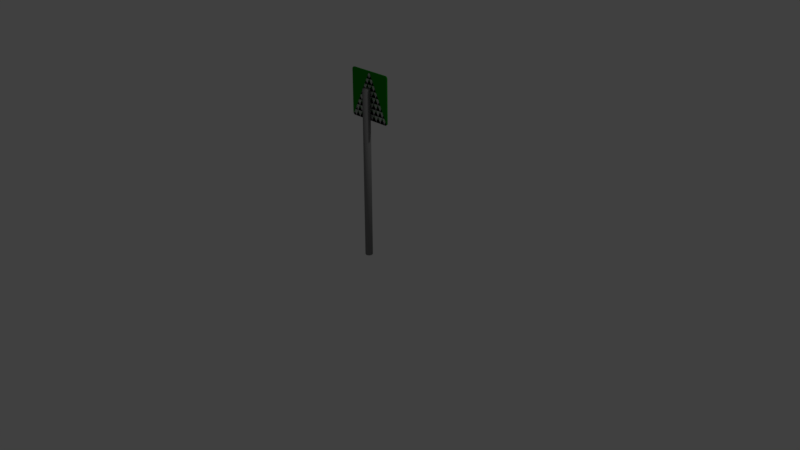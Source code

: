 # Source: segnali.blend  (saved by Blender 2.79.0; exported with 4.5.12 LTS)
import bpy
from mathutils import Matrix  # noqa: F401  (used for matrix-valued properties, if any)

bpy.ops.wm.read_factory_settings(use_empty=True)
scene = bpy.context.scene
scene.name = 'Scene'

# ---- collections
col_collection_1 = bpy.data.collections.new('Collection 1'); scene.collection.children.link(col_collection_1)

# ---- materials (node trees are filled in below, after node groups)
mat_basetri = bpy.data.materials.new('BaseTri')
mat_basetri.alpha_threshold = 0.0
mat_basetri.use_transparent_shadow = False
mat_basetri.diffuse_color = (0.6152, 0.6152, 0.6152, 1.0)
mat_basetri.roughness = 0.5
mat_signtri = bpy.data.materials.new('SignTri')
mat_signtri.alpha_threshold = 0.0
mat_signtri.use_transparent_shadow = False
mat_signtri.roughness = 0.5
mat_basequad = bpy.data.materials.new('BaseQuad')
mat_basequad.alpha_threshold = 0.0
mat_basequad.use_transparent_shadow = False
mat_basequad.diffuse_color = (0.006512, 0.2623, 0.006512, 1.0)
mat_basequad.roughness = 0.5
mat_signquad = bpy.data.materials.new('SignQuad')
mat_signquad.alpha_threshold = 0.0
mat_signquad.use_transparent_shadow = False
mat_signquad.roughness = 0.5
mat_metal = bpy.data.materials.new('Metal')
mat_metal.alpha_threshold = 0.0
mat_metal.use_transparent_shadow = False
mat_metal.diffuse_color = (0.2462, 0.2462, 0.2462, 1.0)
mat_metal.roughness = 0.5

# ---- material node trees

# ---- world
world_world = bpy.data.worlds.new('World'); scene.world = world_world
world_world.color = (0.05088, 0.05088, 0.05088)
world_world.use_sun_shadow = False
world_world.sun_shadow_jitter_overblur = 0.0
world_world.cycles.sampling_method = 'MANUAL'

# ---- cameras
cam_camera = bpy.data.cameras.new('Camera')
cam_camera.clip_end = 100.0
cam_camera.lens = 35.0
cam_camera.sensor_width = 32.0
cam_camera.sensor_height = 18.0
cam_camera.ortho_scale = 7.314
cam_camera.dof.focus_distance = 0.0
cam_camera.dof.aperture_fstop = 128.0

# ---- lights
light_lamp = bpy.data.lights.new('Lamp', 'POINT')
light_lamp.transmission_factor = 0.0
light_lamp.cutoff_distance = 30.0
light_lamp.energy = 100.0
light_lamp.shadow_buffer_clip_start = 1.001
light_lamp.shadow_soft_size = 0.1
light_lamp.shadow_maximum_resolution = 0.006
light_lamp.use_absolute_resolution = True

# ---- meshes
me_cylinder_003 = bpy.data.meshes.new('Cylinder.003')
me_cylinder_003.from_pydata([(0.008944, -1.401e-08, 0.2821), (-0.008944, -1.401e-08, 0.2821), (0.005743, -1.424e-08, 0.2868), (0.001979, -1.437e-08, 0.2892), (-0.001979, -1.437e-08, 0.2892), (-0.005743, -1.424e-08, 0.2868), (-0.008944, 0.01506, 0.2821), (0.008944, 0.01506, 0.2821), (-0.005743, 0.01506, 0.2868), (-0.001979, 0.01506, 0.2892), (0.001979, 0.01506, 0.2892), (0.005743, 0.01506, 0.2868), (0.28, 1.49e-08, -0.3), (0.2911, 1.401e-08, -0.2821), (0.2857, 1.486e-08, -0.2991), (0.29, 1.473e-08, -0.2966), (0.2925, 1.453e-08, -0.2926), (0.2928, 1.429e-08, -0.2876), (0.2911, 0.01506, -0.2821), (0.28, 0.01506, -0.3), (0.2928, 0.01506, -0.2876), (0.2925, 0.01506, -0.2926), (0.29, 0.01506, -0.2966), (0.2857, 0.01506, -0.2991), (-0.2911, 1.401e-08, -0.2821), (-0.28, 1.49e-08, -0.3), (-0.2928, 1.429e-08, -0.2876), (-0.2925, 1.453e-08, -0.2926), (-0.29, 1.473e-08, -0.2966), (-0.2857, 1.486e-08, -0.2991), (-0.28, 0.01506, -0.3), (-0.2911, 0.01506, -0.2821), (-0.2857, 0.01506, -0.2991), (-0.29, 0.01506, -0.2966), (-0.2925, 0.01506, -0.2926), (-0.2928, 0.01506, -0.2876)], [], [(19, 12, 25, 30), (18, 20, 21, 22, 23, 19, 30, 32, 33, 34, 35, 31, 6, 8, 9, 10, 11, 7), (0, 7, 11, 2), (2, 11, 10, 3), (3, 10, 9, 4), (4, 9, 8, 5), (5, 8, 6, 1), (0, 2, 3, 4, 5, 1, 24, 26, 27, 28, 29, 25, 12, 14, 15, 16, 17, 13), (12, 19, 23, 14), (14, 23, 22, 15), (15, 22, 21, 16), (16, 21, 20, 17), (17, 20, 18, 13), (7, 0, 13, 18), (24, 31, 35, 26), (26, 35, 34, 27), (27, 34, 33, 28), (28, 33, 32, 29), (29, 32, 30, 25), (24, 1, 6, 31)])
me_cylinder_003.polygons.foreach_set('use_smooth', [1, 0, 1, 1, 1, 1, 1, 0, 1, 1, 1, 1, 1, 1, 1, 1, 1, 1, 1, 1])
me_cylinder_003.polygons.foreach_set('material_index', [0, 1, 0, 0, 0, 0, 0, 0, 0, 0, 0, 0, 0, 0, 0, 0, 0, 0, 0, 0])
_uv = me_cylinder_003.uv_layers.new(name='UVMap')
_uv.uv.foreach_set('vector', [0.04115, 0.01563, 0.0, 0.0, 0.0, 0.0, 0.9745, 0.01562, 0.0289, 0.05593, 0.02518, 0.0474, 0.02331, 0.04056, 0.03078, 0.02882, 0.03787, 0.02744, 0.04732, 0.02697, 0.9682, 0.02697, 0.9777, 0.02744, 0.9847, 0.02882, 0.9871, 0.0308, 0.9831, 0.03342, 0.9862, 0.05593, 0.515, 0.9693, 0.5097, 0.9768, 0.5035, 0.9808, 0.497, 0.9808, 0.4908, 0.9768, 0.4856, 0.9693, 0.0, 0.0, 0.4853, 0.9707, 0.4894, 0.9789, 0.0, 0.0, 0.0, 0.0, 0.4894, 0.9789, 0.4923, 0.9845, 0.0, 0.0, 0.0, 0.0, 0.4923, 0.9845, 0.5, 1.0, 2.98e-08, 5.96e-08, 0.0, 0.0, 0.01583, 0.0002454, 0.02164, 0.0003356, 0.0, 0.0, 0.0, 0.0, 0.02164, 0.0003356, 0.03005, 0.0004658, 0.0, 0.0, 0.0, 0.0, 0.0, 0.0, 0.0, 0.0, 0.0, 0.0, 0.0, 0.0, 0.0, 0.0, 0.0, 0.0, 0.0, 0.0, 0.0, 0.0, 0.0, 0.0, 0.0, 0.0, 0.0, 0.0, 0.0, 0.0, 0.0, 0.0, 0.0, 0.0, 0.0, 0.0, 0.0, 0.0, 0.0, 0.0, 0.0, 0.0, 0.04115, 0.01563, 0.03157, 0.0161, 0.0, 0.0, 0.0, 0.0, 0.03157, 0.0161, 0.02439, 0.01749, 0.0, 0.0, 0.0, 0.0, 0.02439, 0.01749, 0.01682, 0.02939, 0.0, 0.0, 0.0, 0.0, 0.01682, 0.02939, 0.01871, 0.03633, 0.0, 0.0, 0.0, 0.0, 0.01871, 0.03633, 0.02249, 0.04497, 0.0, 0.0, 0.4853, 0.9707, 0.0, 0.0, 0.0, 0.0, 0.02249, 0.04497, 0.0, 0.0, 0.9778, 0.01516, 0.9895, 0.02216, 0.0, 0.0, 0.0, 0.0, 0.9895, 0.02216, 0.9936, 0.0195, 0.0, 0.0, 0.0, 0.0, 0.9936, 0.0195, 0.9912, 0.01749, 0.0, 0.0, 0.0, 0.0, 0.9912, 0.01749, 0.984, 0.0161, 0.0, 0.0, 0.0, 0.0, 0.984, 0.0161, 0.9745, 0.01562, 0.0, 0.0, 0.0, 0.0, 0.0, 0.0, 0.03005, 0.0004658, 0.9778, 0.01516])
me_cylinder_003.materials.append(mat_basetri)
me_cylinder_003.materials.append(mat_signtri)
me_cylinder_003.use_remesh_preserve_volume = False
me_cylinder_003.use_remesh_preserve_attributes = False
me_cylinder_003.use_mirror_vertex_groups = False
me_cylinder_003.update()
me_cylinder_002 = bpy.data.meshes.new('Cylinder.002')
me_cylinder_002.from_pydata([(-0.3, -1.341e-08, 0.27), (-0.27, -1.49e-08, 0.3), (-0.2977, -1.398e-08, 0.2815), (-0.2912, -1.446e-08, 0.2912), (-0.2815, -1.479e-08, 0.2977), (-0.27, 0.01506, 0.3), (-0.3, 0.01506, 0.27), (-0.2815, 0.01506, 0.2977), (-0.2912, 0.01506, 0.2912), (-0.2977, 0.01506, 0.2815), (0.27, -1.49e-08, 0.3), (0.3, -1.341e-08, 0.27), (0.2815, -1.479e-08, 0.2977), (0.2912, -1.446e-08, 0.2912), (0.2977, -1.398e-08, 0.2815), (0.3, 0.01506, 0.27), (0.27, 0.01506, 0.3), (0.2977, 0.01506, 0.2815), (0.2912, 0.01506, 0.2912), (0.2815, 0.01506, 0.2977), (0.3, 1.341e-08, -0.27), (0.27, 1.49e-08, -0.3), (0.2977, 1.398e-08, -0.2815), (0.2912, 1.446e-08, -0.2912), (0.2815, 1.479e-08, -0.2977), (0.27, 0.01506, -0.3), (0.3, 0.01506, -0.27), (0.2815, 0.01506, -0.2977), (0.2912, 0.01506, -0.2912), (0.2977, 0.01506, -0.2815), (-0.27, 1.49e-08, -0.3), (-0.3, 1.341e-08, -0.27), (-0.2815, 1.479e-08, -0.2977), (-0.2912, 1.446e-08, -0.2912), (-0.2977, 1.398e-08, -0.2815), (-0.3, 0.01506, -0.27), (-0.27, 0.01506, -0.3), (-0.2977, 0.01506, -0.2815), (-0.2912, 0.01506, -0.2912), (-0.2815, 0.01506, -0.2977)], [], [(20, 26, 15, 11), (10, 16, 5, 1), (0, 2, 9, 6), (2, 3, 8, 9), (3, 4, 7, 8), (4, 1, 5, 7), (30, 21, 24, 23, 22, 20, 11, 14, 13, 12, 10, 1, 4, 3, 2, 0, 31, 34, 33, 32), (15, 17, 14, 11), (17, 18, 13, 14), (18, 19, 12, 13), (19, 16, 10, 12), (0, 6, 35, 31), (20, 22, 29, 26), (22, 23, 28, 29), (23, 24, 27, 28), (24, 21, 25, 27), (35, 6, 9, 8, 7, 5, 16, 19, 18, 17, 15, 26, 29, 28, 27, 25, 36, 39, 38, 37), (35, 37, 34, 31), (37, 38, 33, 34), (38, 39, 32, 33), (39, 36, 30, 32), (30, 36, 25, 21)])
me_cylinder_002.polygons.foreach_set('use_smooth', [1, 1, 1, 1, 1, 1, 0, 1, 1, 1, 1, 1, 1, 1, 1, 1, 0, 1, 1, 1, 1, 1])
me_cylinder_002.polygons.foreach_set('material_index', [0, 0, 0, 0, 0, 0, 0, 0, 0, 0, 0, 0, 0, 0, 0, 0, 1, 0, 0, 0, 0, 0])
_uv = me_cylinder_002.uv_layers.new(name='UVMap')
_uv.uv.foreach_set('vector', [0.0, 0.0, 0.0, 0.0, 0.0, 0.0, 0.0, 0.0, 0.0, 0.0, 0.0, 0.0, 0.0, 0.0, 0.0, 0.0, 0.0, 0.0, 0.0, 0.0, 0.001302, 0.323, 0.0, 0.0, 0.0, 0.0, 0.0, 0.0, 0.004914, 0.3284, 0.001302, 0.323, 0.0, 0.0, 0.0, 0.0, 0.01032, 0.332, 0.004914, 0.3284, 0.0, 0.0, 0.0, 0.0, 0.0, 0.0, 0.01032, 0.332, 0.0, 0.0, 0.0, 0.0, 0.0, 0.0, 0.0, 0.0, 0.0, 0.0, 0.0, 0.0, 0.0, 0.0, 0.0, 0.0, 0.0, 0.0, 0.0, 0.0, 0.0, 0.0, 0.0, 0.0, 0.0, 0.0, 0.0, 0.0, 0.0, 0.0, 0.0, 0.0, 0.0, 0.0, 0.0, 0.0, 0.0, 0.0, 0.0, 0.0, 0.0, 0.0, 0.332, 0.323, 0.0, 0.0, 0.0, 0.0, 0.332, 0.323, 0.3284, 0.3284, 0.0, 0.0, 0.0, 0.0, 0.3284, 0.3284, 0.323, 0.332, 0.0, 0.0, 0.0, 0.0, 0.323, 0.332, 0.0, 0.0, 0.0, 0.0, 0.0, 0.0, 0.0, 0.0, 0.0, 0.0, 0.0, 0.0, 0.0, 0.0, 0.0, 0.0, 0.0, 0.0, 0.332, 0.01029, 0.0, 0.0, 0.0, 0.0, 0.0, 0.0, 0.3284, 0.004849, 0.332, 0.01029, 0.0, 0.0, 0.0, 0.0, 0.323, 0.001274, 0.3284, 0.004849, 0.0, 0.0, 0.0, 0.0, 0.0, 0.0, 0.323, 0.001274, 0.0, 0.05, 1.192e-07, 0.95, 0.003806, 0.9691, 0.01464, 0.9854, 0.03087, 0.9962, 0.05, 1.0, 0.95, 1.0, 0.9691, 0.9962, 0.9854, 0.9854, 0.9962, 0.9691, 1.0, 0.95, 1.0, 0.05, 0.9962, 0.03087, 0.9854, 0.01464, 0.9691, 0.003806, 0.95, 0.0, 0.05, 1.49e-07, 0.03087, 0.003806, 0.01464, 0.01464, 0.003806, 0.03087, 0.0, 0.0, 0.001274, 0.01029, 0.0, 0.0, 0.0, 0.0, 0.001274, 0.01029, 0.004848, 0.004848, 0.0, 0.0, 0.0, 0.0, 0.004848, 0.004848, 0.01029, 0.001274, 0.0, 0.0, 0.0, 0.0, 0.01029, 0.001274, 0.0, 0.0, 0.0, 0.0, 0.0, 0.0, 0.0, 0.0, 0.0, 0.0, 0.0, 0.0, 0.0, 0.0])
me_cylinder_002.materials.append(mat_basequad)
me_cylinder_002.materials.append(mat_signquad)
me_cylinder_002.use_remesh_preserve_volume = False
me_cylinder_002.use_remesh_preserve_attributes = False
me_cylinder_002.use_mirror_vertex_groups = False
me_cylinder_002.update()
me_cylinder_001 = bpy.data.meshes.new('Cylinder.001')
me_cylinder_001.from_pydata([(0.0, 0.048, 0.0), (0.0, 0.048, 2.2), (0.03394, 0.03394, 0.0), (0.03394, 0.03394, 2.2), (0.048, 2.031e-08, 0.0), (0.048, 2.031e-08, 2.2), (0.03394, -0.03394, 0.0), (0.03394, -0.03394, 2.2), (-4.196e-09, -0.048, 0.0), (-4.196e-09, -0.048, 2.2), (-0.03394, -0.03394, 0.0), (-0.03394, -0.03394, 2.2), (-0.048, 2.298e-08, 0.0), (-0.048, 2.298e-08, 2.2), (-0.03394, 0.03394, 0.0), (-0.03394, 0.03394, 2.2)], [], [(0, 1, 3, 2), (2, 3, 5, 4), (4, 5, 7, 6), (6, 7, 9, 8), (8, 9, 11, 10), (10, 11, 13, 12), (3, 1, 15, 13, 11, 9, 7, 5), (12, 13, 15, 14), (14, 15, 1, 0), (0, 2, 4, 6, 8, 10, 12, 14)])
me_cylinder_001.polygons.foreach_set('use_smooth', [True] * 10)
me_cylinder_001.materials.append(mat_metal)
me_cylinder_001.use_remesh_preserve_volume = False
me_cylinder_001.use_remesh_preserve_attributes = False
me_cylinder_001.use_mirror_vertex_groups = False
me_cylinder_001.update()

# ---- objects
ob_triangle = bpy.data.objects.new('Triangle', me_cylinder_003)
ob_square = bpy.data.objects.new('Square', me_cylinder_002)
ob_pole = bpy.data.objects.new('Pole', me_cylinder_001)
ob_lamp = bpy.data.objects.new('Lamp', light_lamp)
ob_camera = bpy.data.objects.new('Camera', cam_camera)

# ---- transforms, parenting, visibility, modifiers, constraints
ob_triangle.location = (0.0, 0.048, 2.1)
ob_triangle.lineart.crease_threshold = 0.0
ob_square.location = (0.0, 0.048, 2.1)
ob_square.lineart.crease_threshold = 0.0
ob_pole.location = (0.0, 0.0, 0.0)
ob_pole.lineart.crease_threshold = 0.0
ob_lamp.location = (4.076, 1.005, 5.904)
ob_lamp.rotation_euler = (0.6503, 0.05522, 1.866)
ob_lamp.lock_rotations_4d = False
ob_lamp.empty_display_type = 'ARROWS'
ob_lamp.color = (0.0, 0.0, 0.0, 0.0)
ob_lamp.lineart.crease_threshold = 0.0
ob_camera.location = (7.481, -6.508, 5.344)
ob_camera.rotation_euler = (1.109, 0.0, 0.8149)
ob_camera.lock_rotations_4d = False
ob_camera.empty_display_type = 'ARROWS'
ob_camera.color = (0.0, 0.0, 0.0, 0.0)
ob_camera.display_type = 'WIRE'
ob_camera.lineart.crease_threshold = 0.0

# ---- collection membership
col_collection_1.objects.link(ob_triangle)
col_collection_1.objects.link(ob_square)
col_collection_1.objects.link(ob_pole)
col_collection_1.objects.link(ob_lamp)
col_collection_1.objects.link(ob_camera)

# ---- scene / render settings (as saved in the file)
scene.camera = ob_camera
scene.frame_start = 1; scene.frame_end = 250; scene.frame_set(2)
scene.render.engine = 'BLENDER_EEVEE_NEXT'
scene.render.resolution_percentage = 50
scene.render.dither_intensity = 0.0
scene.cycles.use_denoising = False
scene.cycles.samples = 128
scene.cycles.sampling_pattern = 'TABULATED_SOBOL'
scene.cycles.use_adaptive_sampling = False
scene.cycles.use_light_tree = False
scene.cycles.blur_glossy = 0.0
scene.cycles.sample_clamp_indirect = 0.0
scene.view_settings.view_transform = 'Standard'
bpy.context.view_layer.update()
